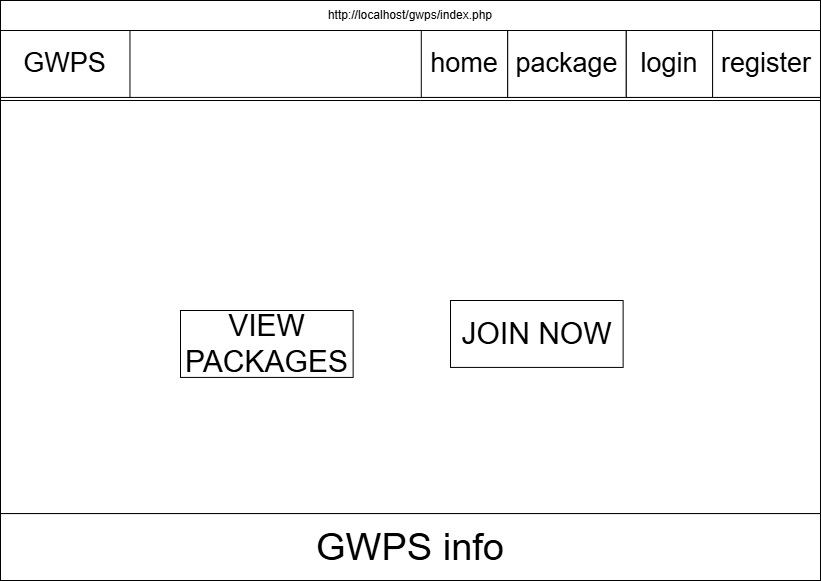

The diagram above was exported from draw.io. Its source (the exported page's mxGraphModel, read from the mxfile embedded in the PNG):
<mxGraphModel dx="1097" dy="597" grid="1" gridSize="10" guides="1" tooltips="1" connect="1" arrows="1" fold="1" page="1" pageScale="1" pageWidth="827" pageHeight="583" math="0" shadow="0">
  <root>
    <mxCell id="0" />
    <mxCell id="1" parent="0" />
    <mxCell id="kVy3P8yhF3Awcbwi_ZaX-238" connectable="0" parent="1" style="group" value="" vertex="1">
      <mxGeometry height="580" width="820" x="230" y="340" as="geometry" />
    </mxCell>
    <mxCell id="kVy3P8yhF3Awcbwi_ZaX-239" parent="kVy3P8yhF3Awcbwi_ZaX-238" style="rounded=0;whiteSpace=wrap;html=1;fillColor=none;" value="" vertex="1">
      <mxGeometry height="580" width="820" as="geometry" />
    </mxCell>
    <mxCell id="kVy3P8yhF3Awcbwi_ZaX-240" parent="kVy3P8yhF3Awcbwi_ZaX-238" style="rounded=0;whiteSpace=wrap;html=1;fillColor=none;" value="" vertex="1">
      <mxGeometry height="66.9230769230769" width="820" y="30" as="geometry" />
    </mxCell>
    <mxCell id="kVy3P8yhF3Awcbwi_ZaX-241" parent="kVy3P8yhF3Awcbwi_ZaX-238" style="rounded=0;whiteSpace=wrap;html=1;" value="&lt;font style=&quot;font-size: 27px;&quot;&gt;GWPS&lt;/font&gt;" vertex="1">
      <mxGeometry height="66.9230769230769" width="129.47368421052633" y="30" as="geometry" />
    </mxCell>
    <mxCell id="kVy3P8yhF3Awcbwi_ZaX-242" parent="kVy3P8yhF3Awcbwi_ZaX-238" style="rounded=0;whiteSpace=wrap;html=1;" value="&lt;font style=&quot;font-size: 27px;&quot;&gt;package&lt;/font&gt;" vertex="1">
      <mxGeometry height="66.9230769230769" width="118.68421052631581" x="507.10526315789485" y="30" as="geometry" />
    </mxCell>
    <mxCell id="kVy3P8yhF3Awcbwi_ZaX-243" parent="kVy3P8yhF3Awcbwi_ZaX-238" style="rounded=0;whiteSpace=wrap;html=1;" value="&lt;font style=&quot;font-size: 27px;&quot;&gt;login&lt;/font&gt;" vertex="1">
      <mxGeometry height="66.9230769230769" width="86.31578947368422" x="625.7894736842105" y="30" as="geometry" />
    </mxCell>
    <mxCell id="kVy3P8yhF3Awcbwi_ZaX-244" parent="kVy3P8yhF3Awcbwi_ZaX-238" style="rounded=0;whiteSpace=wrap;html=1;" value="&lt;font style=&quot;font-size: 27px;&quot;&gt;register&lt;/font&gt;" vertex="1">
      <mxGeometry height="66.9230769230769" width="107.89473684210527" x="712.1052631578948" y="30" as="geometry" />
    </mxCell>
    <mxCell id="kVy3P8yhF3Awcbwi_ZaX-245" parent="kVy3P8yhF3Awcbwi_ZaX-238" style="rounded=0;whiteSpace=wrap;html=1;" value="&lt;font style=&quot;font-size: 27px;&quot;&gt;home&lt;/font&gt;" vertex="1">
      <mxGeometry height="66.9230769230769" width="86.31578947368422" x="420.7894736842106" y="30" as="geometry" />
    </mxCell>
    <mxCell id="kVy3P8yhF3Awcbwi_ZaX-246" parent="kVy3P8yhF3Awcbwi_ZaX-238" style="rounded=0;whiteSpace=wrap;html=1;" value="" vertex="1">
      <mxGeometry height="413.08" width="820" y="100" as="geometry" />
    </mxCell>
    <mxCell id="kVy3P8yhF3Awcbwi_ZaX-247" parent="kVy3P8yhF3Awcbwi_ZaX-238" style="rounded=0;whiteSpace=wrap;html=1;" value="&lt;font style=&quot;font-size: 38px;&quot;&gt;GWPS info&lt;/font&gt;" vertex="1">
      <mxGeometry height="66.9230769230769" width="820" y="513.0769230769231" as="geometry" />
    </mxCell>
    <mxCell id="kVy3P8yhF3Awcbwi_ZaX-248" parent="kVy3P8yhF3Awcbwi_ZaX-238" style="rounded=0;whiteSpace=wrap;html=1;" value="&lt;span style=&quot;font-size: 30px;&quot;&gt;VIEW PACKAGES&lt;/span&gt;" vertex="1">
      <mxGeometry height="66.9230769230769" width="172.63157894736844" x="180.00421052631577" y="310.00461538461525" as="geometry" />
    </mxCell>
    <mxCell id="kVy3P8yhF3Awcbwi_ZaX-250" parent="kVy3P8yhF3Awcbwi_ZaX-238" style="rounded=0;whiteSpace=wrap;html=1;" value="&lt;font style=&quot;font-size: 30px;&quot;&gt;JOIN NOW&lt;/font&gt;" vertex="1">
      <mxGeometry height="66.9230769230769" width="172.63157894736844" x="450" y="300" as="geometry" />
    </mxCell>
    <mxCell id="kVy3P8yhF3Awcbwi_ZaX-251" parent="kVy3P8yhF3Awcbwi_ZaX-238" style="text;html=1;whiteSpace=wrap;strokeColor=none;fillColor=none;align=center;verticalAlign=middle;rounded=0;" value="http://localhost/gwps/index.php" vertex="1">
      <mxGeometry height="30" width="820" as="geometry" />
    </mxCell>
  </root>
</mxGraphModel>